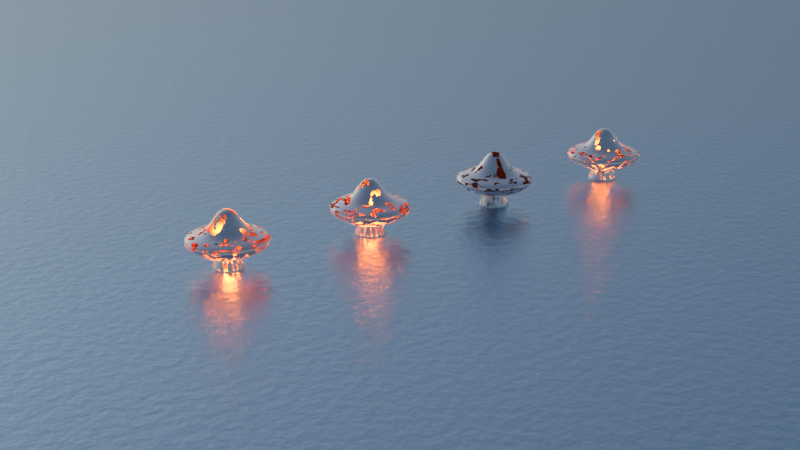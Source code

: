# Source: 18.blend  (saved by Blender 2.78.0; exported with 4.5.12 LTS)
import bpy
from mathutils import Matrix  # noqa: F401  (used for matrix-valued properties, if any)

bpy.ops.wm.read_factory_settings(use_empty=True)
scene = bpy.context.scene
scene.name = 'Scene'

# ---- collections
col_collection_1 = bpy.data.collections.new('Collection 1'); scene.collection.children.link(col_collection_1)
col_collection_2 = bpy.data.collections.new('Collection 2'); scene.collection.children.link(col_collection_2)

# ---- materials (node trees are filled in below, after node groups)
mat_material = bpy.data.materials.new('Material')
mat_material.alpha_threshold = 0.0
mat_material.roughness = 0.5
mat_material.line_color = (0.0, 0.0, 0.0, 1.0)

# ---- material node trees
mat_material.use_nodes = True; mat_material.node_tree.nodes.clear()
_N = mat_material.node_tree.nodes; _L = mat_material.node_tree.links
n0 = _N.new('ShaderNodeOutputMaterial'); n0.name = 'Material Output'; n0.location = (446, 281)
n1 = _N.new('ShaderNodeBsdfAnisotropic'); n1.name = 'Glossy BSDF'; n1.location = (-61, 344)
n1.distribution = 'BECKMANN'
n1.inputs[0].default_value = (0.4072, 0.6261, 0.8, 1.0)
n1.inputs[1].default_value = 0.3162
n2 = _N.new('ShaderNodeSeparateColor'); n2.name = 'Separate RGB'; n2.location = (-469, 363)
n3 = _N.new('ShaderNodeBrightContrast'); n3.name = 'Bright/Contrast'; n3.location = (-270, 355)
n3.inputs[1].default_value = 20.0
n3.inputs[2].default_value = 20.0
n4 = _N.new('ShaderNodeNewGeometry'); n4.name = 'Geometry'; n4.location = (-819, 342)
n5 = _N.new('ShaderNodeAddShader'); n5.name = 'Add Shader'; n5.location = (126, 220)
n6 = _N.new('ShaderNodeBsdfSheen'); n6.name = 'Velvet BSDF'; n6.location = (-43, 1)
n6.distribution = 'ASHIKHMIN'
n6.inputs[1].default_value = 0.1818
n7 = _N.new('ShaderNodeMixShader'); n7.name = 'Mix Shader.001'; n7.location = (-51, 181)
n8 = _N.new('ShaderNodeMixShader'); n8.name = 'Mix Shader'; n8.location = (176, 393)
n9 = _N.new('ShaderNodeBsdfGlass'); n9.name = 'Glass BSDF'; n9.location = (-314, -6)
n9.distribution = 'BECKMANN'
n9.inputs[0].default_value = (0.8, 0.106, 0.02042, 1.0)
n9.inputs[1].default_value = 0.7188
n9.inputs[2].default_value = 2.0
n10 = _N.new('ShaderNodeBsdfAnisotropic'); n10.name = 'Glossy BSDF.001'; n10.location = (-358, -243)
n10.distribution = 'BECKMANN'
n10.inputs[0].default_value = (1.0, 1.0, 1.0, 1.0)
n10.inputs[1].default_value = 0.3162
n11 = _N.new('ShaderNodeTexNoise'); n11.name = 'Noise Texture'; n11.location = (-825, 156)
n11.inputs[2].default_value = 15.0
n12 = _N.new('ShaderNodeBump'); n12.name = 'Bump'; n12.location = (-277, 193)
n12.inputs[0].default_value = 0.5
n12.inputs[1].default_value = 0.1
n12.inputs[2].default_value = 1.0
n13 = _N.new('ShaderNodeTexNoise'); n13.name = 'Noise Texture.001'; n13.location = (-704, -50)
n13.inputs[2].default_value = 2.0
n14 = _N.new('ShaderNodeBrightContrast'); n14.name = 'Bright/Contrast.001'; n14.location = (-475, 225)
n14.inputs[1].default_value = 5.7
n14.inputs[2].default_value = 97.2
n15 = _N.new('ShaderNodeBrightContrast'); n15.name = 'Bright/Contrast.002'; n15.location = (-509, 9)
n15.inputs[1].default_value = 0.3
_L.new(n1.outputs[0], n8.inputs[1])
_L.new(n11.outputs[0], n12.inputs[3])
_L.new(n12.outputs[0], n1.inputs[4])
_L.new(n4.outputs[0], n2.inputs[0])
_L.new(n2.outputs[2], n3.inputs[0])
_L.new(n3.outputs[0], n8.inputs[0])
_L.new(n7.outputs[0], n5.inputs[0])
_L.new(n9.outputs[0], n7.inputs[1])
_L.new(n5.outputs[0], n8.inputs[2])
_L.new(n6.outputs[0], n5.inputs[1])
_L.new(n8.outputs[0], n0.inputs[0])
_L.new(n11.outputs[0], n14.inputs[0])
_L.new(n14.outputs[0], n7.inputs[0])
_L.new(n10.outputs[0], n7.inputs[2])
_L.new(n13.outputs[0], n15.inputs[0])
n0.is_active_output = True

# ---- world
world_world = bpy.data.worlds.new('World'); scene.world = world_world
world_world.use_nodes = True; world_world.node_tree.nodes.clear()
_N = world_world.node_tree.nodes; _L = world_world.node_tree.links
n0 = _N.new('ShaderNodeOutputWorld'); n0.name = 'World Output'; n0.location = (300, 300)
n1 = _N.new('ShaderNodeBackground'); n1.name = 'Background'; n1.location = (10, 300)
n1.inputs[1].default_value = 0.1
n2 = _N.new('ShaderNodeTexSky'); n2.name = 'Sky Texture'; n2.location = (-190, 300)
n2.sky_type = 'PREETHAM'
n2.sun_direction = (0.0, 0.9396, 0.3423)
n2.sun_elevation = 1.571
_L.new(n1.outputs[0], n0.inputs[0])
_L.new(n2.outputs[0], n1.inputs[0])
n0.is_active_output = True
world_world.color = (0.05088, 0.05088, 0.05088)
world_world.use_sun_shadow = False
world_world.sun_shadow_jitter_overblur = 0.0
world_world.cycles.sampling_method = 'NONE'
world_world.cycles.sample_map_resolution = 256

# ---- cameras
cam_camera = bpy.data.cameras.new('Camera')
cam_camera.clip_start = 1.0
cam_camera.sensor_width = 32.0
cam_camera.sensor_height = 18.0
cam_camera.ortho_scale = 7.314
cam_camera.dof.use_dof = True
cam_camera.dof.focus_distance = 0.0
cam_camera.dof.aperture_fstop = 0.5

# ---- lights
light_point = bpy.data.lights.new('Point', 'POINT')
light_point.transmission_factor = 0.0
light_point.energy = 100.0
light_point.shadow_buffer_clip_start = 0.5
light_point.shadow_soft_size = 0.2
light_point.shadow_maximum_resolution = 0.006
light_point.use_absolute_resolution = True

# ---- meshes
me_cube = bpy.data.meshes.new('Cube')
me_cube.from_pydata([(1.0, 1.0, -1.0), (1.0, -1.0, -1.0), (-1.0, -1.0, -1.0), (-1.0, 1.0, -1.0), (1.0, 1.0, 1.0), (1.0, -1.0, 1.0), (-1.0, -1.0, 1.0), (-1.0, 1.0, 1.0)], [], [(0, 1, 2, 3), (4, 7, 6, 5), (0, 4, 5, 1), (1, 5, 6, 2), (2, 6, 7, 3), (4, 0, 3, 7)])
me_cube.polygons.foreach_set('use_smooth', [True] * 6)
me_cube.materials.append(mat_material)
me_cube.use_remesh_preserve_volume = False
me_cube.use_remesh_preserve_attributes = False
me_cube.use_mirror_vertex_groups = False
me_cube.update()

# ---- objects
ob_empty = bpy.data.objects.new('Empty', None)
ob_cube = bpy.data.objects.new('Cube', me_cube)
ob_camera = bpy.data.objects.new('Camera', cam_camera)
ob_point_005 = bpy.data.objects.new('Point.005', light_point)
ob_point_004 = bpy.data.objects.new('Point.004', light_point)
ob_point_003 = bpy.data.objects.new('Point.003', light_point)
ob_point_002 = bpy.data.objects.new('Point.002', light_point)
ob_point_001 = bpy.data.objects.new('Point.001', light_point)
ob_point = bpy.data.objects.new('Point', light_point)

# ---- transforms, parenting, visibility, modifiers, constraints
ob_empty.location = (0.0, 0.0, -3.485)
ob_empty.scale = (100.0, 100.0, 2.0)
ob_empty.empty_image_offset = (0.0, 0.0)
ob_empty.lineart.crease_threshold = 0.0
ob_cube.location = (0.0, 0.0, 0.0)
ob_cube.scale = (1.0, 1.0, 1.816)
ob_cube.lock_rotations_4d = False
ob_cube.empty_display_type = 'ARROWS'
ob_cube.lineart.crease_threshold = 0.0
_m = ob_cube.modifiers.new('Subsurf', 'SUBSURF')
_m.uv_smooth = 'NONE'
_m.levels = 4
_m.render_levels = 4
_m.show_only_control_edges = False
_m = ob_cube.modifiers.new('SimpleDeform', 'SIMPLE_DEFORM')
_m.deform_method = 'TAPER'
_m.deform_axis = 'Z'
_m.factor = 7.355
_m.angle = 7.355
_m = ob_cube.modifiers.new('Wave', 'WAVE')
_m.use_cyclic = False
_m.time_offset = 0.2
_m.height = 0.7222
_m.width = 5.0
_m = ob_cube.modifiers.new('Subsurf.001', 'SUBSURF')
_m.uv_smooth = 'NONE'
_m.quality = 2
_m.show_only_control_edges = False
_m.use_creases = False
_m = ob_cube.modifiers.new('Array.001', 'ARRAY')
_m.count = 4
_m.constant_offset_displace = (0.0, 0.0, 0.0)
_m.relative_offset_displace = (2.0, 0.0, 0.0)
_m = ob_cube.modifiers.new('Array', 'ARRAY')
_m.constant_offset_displace = (0.0, 0.0, 0.0)
_m.use_relative_offset = False
_m.use_object_offset = True
_m.offset_object = ob_empty
ob_camera.location = (-27.81, -55.19, 24.05)
ob_camera.rotation_euler = (1.222, 3.983e-07, -0.6132)
ob_camera.scale = (1.0, 1.0, 1.0)
ob_camera.lock_rotations_4d = False
ob_camera.empty_display_type = 'ARROWS'
ob_camera.color = (0.0, 0.0, 0.0, 0.0)
ob_camera.display_type = 'WIRE'
ob_camera.lineart.crease_threshold = 0.0
ob_point_005.location = (27.06, 0.0, 0.06233)
ob_point_005.lineart.crease_threshold = 0.0
ob_point_004.location = (27.06, 0.0, 1.257)
ob_point_004.lineart.crease_threshold = 0.0
ob_point_003.location = (8.989, 0.0, 1.257)
ob_point_003.lineart.crease_threshold = 0.0
ob_point_002.location = (8.989, 0.0, 0.06233)
ob_point_002.lineart.crease_threshold = 0.0
ob_point_001.location = (0.0, 0.0, 0.06233)
ob_point_001.lineart.crease_threshold = 0.0
ob_point.location = (0.0, 0.0, 1.257)
ob_point.lineart.crease_threshold = 0.0
cam_camera.dof.focus_object = ob_empty

# ---- collection membership
col_collection_1.objects.link(ob_empty)
col_collection_1.objects.link(ob_cube)
col_collection_1.objects.link(ob_camera)
col_collection_2.objects.link(ob_point_005)
col_collection_2.objects.link(ob_point_004)
col_collection_2.objects.link(ob_point_003)
col_collection_2.objects.link(ob_point_002)
col_collection_2.objects.link(ob_point_001)
col_collection_2.objects.link(ob_point)

# ---- scene / render settings (as saved in the file)
scene.camera = ob_camera
scene.frame_start = 1; scene.frame_end = 250; scene.frame_set(1)
scene.render.engine = 'CYCLES'
scene.render.image_settings.color_mode = 'RGB'
scene.render.image_settings.compression = 100
scene.render.dither_intensity = 2.0
scene.cycles.use_denoising = False
scene.cycles.samples = 1600
scene.cycles.sampling_pattern = 'TABULATED_SOBOL'
scene.cycles.light_sampling_threshold = 0.0
scene.cycles.use_adaptive_sampling = False
scene.cycles.use_light_tree = False
scene.cycles.blur_glossy = 0.0
scene.cycles.max_bounces = 128
scene.cycles.diffuse_bounces = 128
scene.cycles.glossy_bounces = 128
scene.cycles.transmission_bounces = 128
scene.cycles.volume_bounces = 1
scene.cycles.transparent_max_bounces = 128
scene.cycles.pixel_filter_type = 'GAUSSIAN'
scene.cycles.sample_clamp_direct = 10.0
scene.view_settings.view_transform = 'Standard'
scene.view_settings.exposure = 1.0
scene.view_settings.gamma = 1.5
bpy.context.view_layer.update()
